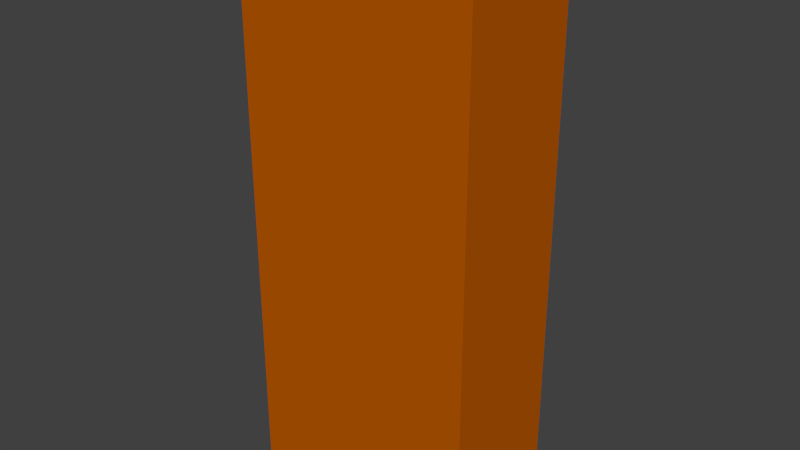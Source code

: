 # Source: medium_character.blend  (saved by Blender 2.62.0; exported with 4.5.12 LTS)
import bpy
from mathutils import Matrix  # noqa: F401  (used for matrix-valued properties, if any)

bpy.ops.wm.read_factory_settings(use_empty=True)
scene = bpy.context.scene
scene.name = 'Scene'

# ---- collections
col_collection_1 = bpy.data.collections.new('Collection 1'); scene.collection.children.link(col_collection_1)

# ---- materials (node trees are filled in below, after node groups)
mat_common_mat_orange = bpy.data.materials.new('/common/mat/Orange')
mat_common_mat_orange.alpha_threshold = 0.0
mat_common_mat_orange.use_transparent_shadow = False
mat_common_mat_orange.diffuse_color = (0.5, 0.1, 0.0, 1.0)
mat_common_mat_orange.specular_color = (1.0, 0.5, 0.0)
mat_common_mat_orange.roughness = 0.5
mat_common_mat_orange.line_color = (0.0, 0.0, 0.0, 1.0)

# ---- material node trees

# ---- world
world_world = bpy.data.worlds.new('World'); scene.world = world_world
world_world.color = (0.05088, 0.05088, 0.05088)
world_world.use_sun_shadow = False
world_world.sun_shadow_jitter_overblur = 0.0
world_world.cycles.sampling_method = 'MANUAL'
world_world.cycles.sample_map_resolution = 256

# ---- meshes
me_gritphysicsbox = bpy.data.meshes.new('GritPhysicsBox')
me_gritphysicsbox.from_pydata([], [], [])
me_gritphysicsbox.materials.append(None)
me_gritphysicsbox.update()
me_cube = bpy.data.meshes.new('Cube')
me_cube.from_pydata([(1.0, 1.0, -1.0), (1.0, -1.0, -1.0), (-1.0, -1.0, -1.0), (-1.0, 1.0, -1.0), (1.0, 1.0, 1.0), (1.0, -1.0, 1.0), (-1.0, -1.0, 1.0), (-1.0, 1.0, 1.0), (1.0, -1.0, -1.0), (1.0, -1.0, -1.0), (1.0, 1.0, -1.0), (1.0, 1.0, -1.0), (-1.0, 1.0, -1.0), (-1.0, 1.0, -1.0), (-1.0, -1.0, -1.0), (-1.0, -1.0, -1.0), (-1.0, -1.0, 1.0), (-1.0, -1.0, 1.0), (1.0, -1.0, 1.0), (-1.0, 1.0, 1.0), (-1.0, 1.0, 1.0), (1.0, 1.0, 1.0), (1.0, -1.0, 1.0), (1.0, 1.0, 1.0)], [], [(0, 1, 2, 3), (4, 7, 6, 5), (11, 23, 22, 9), (8, 18, 17, 15), (14, 16, 19, 13), (21, 10, 12, 20)])
me_cube.polygons.foreach_set('use_smooth', [True] * 6)
me_cube.materials.append(mat_common_mat_orange)
me_cube.use_remesh_preserve_volume = False
me_cube.use_remesh_preserve_attributes = False
me_cube.use_mirror_vertex_groups = False
me_cube.update()

# ---- objects
ob_mediumcharacter = bpy.data.objects.new('!MediumCharacter', None)
ob_mediumcharacter_gcol = bpy.data.objects.new('MediumCharacter.gcol', None)
ob_cube = bpy.data.objects.new('Cube', me_gritphysicsbox)
ob_mediumcharacter_mesh = bpy.data.objects.new('MediumCharacter.mesh', me_cube)

# ---- transforms, parenting, visibility, modifiers, constraints
ob_mediumcharacter.location = (0.0, 0.0, 0.0)
ob_mediumcharacter.empty_image_offset = (0.0, 0.0)
ob_mediumcharacter.lineart.crease_threshold = 0.0
ob_mediumcharacter_gcol.parent = ob_mediumcharacter
ob_mediumcharacter_gcol.location = (0.0, 0.0, 0.0)
ob_mediumcharacter_gcol.empty_image_offset = (0.0, 0.0)
ob_mediumcharacter_gcol.lineart.crease_threshold = 0.0
ob_cube.parent = ob_mediumcharacter_gcol
ob_cube.location = (0.0, 0.0, 0.0)
ob_cube.scale = (0.786, 0.42, 1.808)
ob_cube.lineart.crease_threshold = 0.0
ob_mediumcharacter_mesh.parent = ob_mediumcharacter
ob_mediumcharacter_mesh.location = (0.0, 0.0, 0.0)
ob_mediumcharacter_mesh.scale = (0.393, 0.21, 0.904)
ob_mediumcharacter_mesh.lineart.crease_threshold = 0.0

# ---- collection membership
col_collection_1.objects.link(ob_mediumcharacter)
col_collection_1.objects.link(ob_mediumcharacter_gcol)
col_collection_1.objects.link(ob_cube)
col_collection_1.objects.link(ob_mediumcharacter_mesh)

# ---- scene / render settings (as saved in the file)
scene.frame_start = 1; scene.frame_end = 250; scene.frame_set(1)
scene.render.engine = 'BLENDER_EEVEE_NEXT'
scene.render.image_settings.color_mode = 'RGB'
scene.render.image_settings.compression = 90
scene.render.resolution_percentage = 50
scene.render.dither_intensity = 0.0
scene.render.bake_margin = 2
scene.render.bake_bias = 0.0
scene.cycles.use_denoising = False
scene.cycles.samples = 10
scene.cycles.sampling_pattern = 'TABULATED_SOBOL'
scene.cycles.light_sampling_threshold = 0.0
scene.cycles.use_adaptive_sampling = False
scene.cycles.use_light_tree = False
scene.cycles.blur_glossy = 0.0
scene.cycles.volume_bounces = 1
scene.cycles.pixel_filter_type = 'GAUSSIAN'
scene.cycles.sample_clamp_indirect = 0.0
scene.view_settings.view_transform = 'Standard'
bpy.context.view_layer.update()

# ---- added for rendering (the .blend has no active camera and no usable light): camera, sun
cam_auto = bpy.data.cameras.new('AutoCamera')
cam_auto.lens = 50.0
cam_auto.sensor_width = 36.0
cam_auto.clip_end = 1000.0
ob_auto_camera = bpy.data.objects.new('AutoCamera', cam_auto)
scene.collection.objects.link(ob_auto_camera)
ob_auto_camera.location = (1.86498, -2.23797, 1.49198)
ob_auto_camera.rotation_euler = (1.09748, -7.21219e-08, 0.694738)
scene.camera = ob_auto_camera
light_auto_sun = bpy.data.lights.new('AutoSun', 'SUN')
light_auto_sun.energy = 3.0
light_auto_sun.angle = 0.0523599
ob_auto_sun = bpy.data.objects.new('AutoSun', light_auto_sun)
scene.collection.objects.link(ob_auto_sun)
ob_auto_sun.rotation_euler = (0.872665, 0.174533, 0.523599)
bpy.context.view_layer.update()
